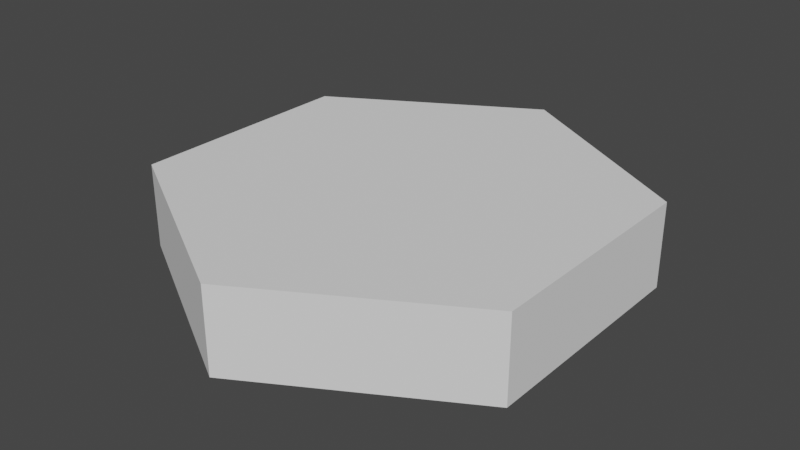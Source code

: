 # Source: Tiles.blend  (saved by Blender 3.2.14; exported with 4.5.12 LTS)
import bpy
from mathutils import Matrix  # noqa: F401  (used for matrix-valued properties, if any)

bpy.ops.wm.read_factory_settings(use_empty=True)
scene = bpy.context.scene
scene.name = 'Scene'

# ---- collections
col_tiles = bpy.data.collections.new('Tiles'); scene.collection.children.link(col_tiles)

# ---- world
world_world = bpy.data.worlds.new('World'); scene.world = world_world
world_world.use_nodes = True; world_world.node_tree.nodes.clear()
_N = world_world.node_tree.nodes; _L = world_world.node_tree.links
n0 = _N.new('ShaderNodeOutputWorld'); n0.name = 'World Output'; n0.location = (300, 300)
n1 = _N.new('ShaderNodeBackground'); n1.name = 'Background'; n1.location = (10, 300)
n1.inputs[0].default_value = (0.05088, 0.05088, 0.05088, 1.0)
_L.new(n1.outputs[0], n0.inputs[0])
n0.is_active_output = True
world_world.color = (0.05088, 0.05088, 0.05088)
world_world.use_sun_shadow = False
world_world.sun_shadow_jitter_overblur = 0.0

# ---- meshes
me_plane = bpy.data.meshes.new('Plane')
me_plane.from_pydata([(0.0, -0.2, -0.55), (0.0, 1.49e-08, -0.55), (0.4763, -0.2, -0.275), (0.4763, 1.49e-08, -0.275), (0.4763, -0.2, 0.275), (0.4763, 1.49e-08, 0.275), (-4.808e-08, -0.2, 0.55), (-4.808e-08, 1.49e-08, 0.55), (-0.4763, -0.2, 0.275), (-0.4763, 1.49e-08, 0.275), (-0.4763, -0.2, -0.275), (-0.4763, 1.49e-08, -0.275)], [], [(0, 1, 3, 2), (2, 3, 5, 4), (4, 5, 7, 6), (6, 7, 9, 8), (3, 1, 11, 9, 7, 5), (8, 9, 11, 10), (10, 11, 1, 0), (0, 2, 4, 6, 8, 10)])
_uv = me_plane.uv_layers.new(name='UVMap')
_uv.uv.foreach_set('vector', [1.0, 0.5, 1.0, 1.0, 0.8333, 1.0, 0.8333, 0.5, 0.8333, 0.5, 0.8333, 1.0, 0.6667, 1.0, 0.6667, 0.5, 0.6667, 0.5, 0.6667, 1.0, 0.5, 1.0, 0.5, 0.5, 0.5, 0.5, 0.5, 1.0, 0.3333, 1.0, 0.3333, 0.5, 0.4578, 0.37, 0.25, 0.49, 0.04215, 0.37, 0.04215, 0.13, 0.25, 0.01, 0.4578, 0.13, 0.3333, 0.5, 0.3333, 1.0, 0.1667, 1.0, 0.1667, 0.5, 0.1667, 0.5, 0.1667, 1.0, -8.941e-08, 1.0, -8.941e-08, 0.5, 0.75, 0.49, 0.9578, 0.37, 0.9578, 0.13, 0.75, 0.01, 0.5422, 0.13, 0.5422, 0.37])
me_plane.update()

# ---- objects
ob_basic = bpy.data.objects.new('Basic', me_plane)

# ---- transforms, parenting, visibility, modifiers, constraints
ob_basic.location = (0.0, 0.0, 0.0)
ob_basic.rotation_euler = (1.571, 0.0, 0.0)

# ---- collection membership
col_tiles.objects.link(ob_basic)

# ---- scene / render settings (as saved in the file)
scene.frame_start = 1; scene.frame_end = 250; scene.frame_set(1)
scene.render.engine = 'BLENDER_EEVEE_NEXT'
scene.cycles.sampling_pattern = 'TABULATED_SOBOL'
scene.cycles.use_light_tree = False
scene.view_settings.view_transform = 'Filmic'
bpy.context.view_layer.update()

# ---- added for rendering (the .blend has no active camera and no usable light): camera, sun
cam_auto = bpy.data.cameras.new('AutoCamera')
cam_auto.lens = 50.0
cam_auto.sensor_width = 36.0
cam_auto.clip_end = 1000.0
ob_auto_camera = bpy.data.objects.new('AutoCamera', cam_auto)
scene.collection.objects.link(ob_auto_camera)
ob_auto_camera.location = (1.35901, -1.63081, 0.987208)
ob_auto_camera.rotation_euler = (1.09748, -7.21219e-08, 0.694738)
scene.camera = ob_auto_camera
light_auto_sun = bpy.data.lights.new('AutoSun', 'SUN')
light_auto_sun.energy = 3.0
light_auto_sun.angle = 0.0523599
ob_auto_sun = bpy.data.objects.new('AutoSun', light_auto_sun)
scene.collection.objects.link(ob_auto_sun)
ob_auto_sun.rotation_euler = (0.872665, 0.174533, 0.523599)
bpy.context.view_layer.update()
